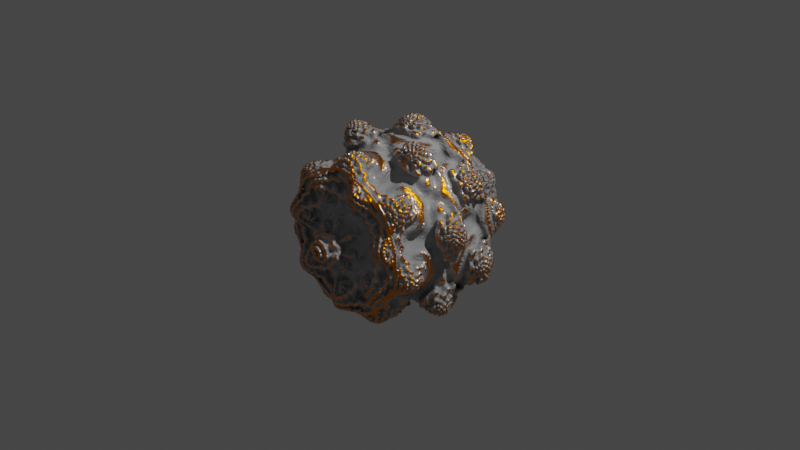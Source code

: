 # Source: Mandelbulb.blend  (saved by Blender 3.3.6; exported with 4.5.12 LTS)
import bpy
from mathutils import Matrix  # noqa: F401  (used for matrix-valued properties, if any)

bpy.ops.wm.read_factory_settings(use_empty=True)
scene = bpy.context.scene
scene.name = 'Scene'

# ---- collections
col_collection = bpy.data.collections.new('Collection'); scene.collection.children.link(col_collection)

# ---- materials (node trees are filled in below, after node groups)
mat_material = bpy.data.materials.new('Material')
mat_material.alpha_threshold = 0.0
mat_material.roughness = 0.5
mat_material.line_color = (0.0, 0.0, 0.0, 1.0)

# ---- node groups
ng_nodegroup = bpy.data.node_groups.new('NodeGroup', 'GeometryNodeTree')
_s = ng_nodegroup.interface.new_socket(name='W', in_out='OUTPUT', socket_type='NodeSocketVector')
_s = ng_nodegroup.interface.new_socket(name='C', in_out='OUTPUT', socket_type='NodeSocketVector')
_s.min_value = -1e+04
_s.max_value = 1e+04
_s = ng_nodegroup.interface.new_socket(name='Exponent', in_out='OUTPUT', socket_type='NodeSocketFloat')
_s.default_value = 8.0
_s.min_value = -1e+04
_s.max_value = 1e+04
_s = ng_nodegroup.interface.new_socket(name='W', in_out='INPUT', socket_type='NodeSocketVector')
_s.min_value = -1e+04
_s.max_value = 1e+04
_s = ng_nodegroup.interface.new_socket(name='Exponent', in_out='INPUT', socket_type='NodeSocketFloat')
_s.default_value = 8.0
_s.min_value = -1e+04
_s.max_value = 1e+04
_s = ng_nodegroup.interface.new_socket(name='C', in_out='INPUT', socket_type='NodeSocketVector')
_s.min_value = -1e+04
_s.max_value = 1e+04
_N = ng_nodegroup.nodes; _L = ng_nodegroup.links
n0 = _N.new('NodeFrame'); n0.name = 'Frame.002'; n0.location = (-742, 99)
n0.label = 'WI'
n0.width = 938
n1 = _N.new('NodeFrame'); n1.name = 'Frame.003'; n1.location = (226, 597)
n1.label = 'w . x'
n1.width = 367
n2 = _N.new('NodeFrame'); n2.name = 'Frame'; n2.location = (-724, 590)
n2.label = 'wr'
n2.width = 919
n3 = _N.new('NodeFrame'); n3.name = 'Frame.004'; n3.location = (225, 24)
n3.label = 'w.y'
n3.width = 391
n4 = _N.new('NodeFrame'); n4.name = 'Frame.006'; n4.location = (217, -210)
n4.label = 'w . z'
n4.width = 435
n5 = _N.new('NodeFrame'); n5.name = 'Frame.001'; n5.location = (-728, 345)
n5.label = 'WO'
n5.width = 927
n6 = _N.new('ShaderNodeMath'); n6.name = 'Math.006'; n6.location = (768, -33)
n6.operation = 'MULTIPLY'
n7 = _N.new('ShaderNodeMath'); n7.name = 'Math.003'; n7.location = (375, -92)
n7.operation = 'ARCTAN2'
n8 = _N.new('ShaderNodeSeparateXYZ'); n8.name = 'Separate XYZ.002'; n8.location = (30, -30)
n9 = _N.new('ShaderNodeSeparateXYZ'); n9.name = 'Separate XYZ.001'; n9.location = (32, -232)
n10 = _N.new('ShaderNodeMath'); n10.name = 'Math.013'; n10.location = (197, -469)
n10.hide = True
n10.operation = 'MULTIPLY'
n11 = _N.new('ShaderNodeMath'); n11.name = 'Math.007'; n11.location = (30, -439)
n11.hide = True
n11.operation = 'SINE'
n12 = _N.new('ShaderNodeMath'); n12.name = 'Math.009'; n12.location = (34, -496)
n12.hide = True
n12.operation = 'SINE'
n13 = _N.new('ShaderNodeVectorMath'); n13.name = 'Vector Math.001'; n13.location = (30, -54)
n13.operation = 'LENGTH'
n14 = _N.new('ShaderNodeMath'); n14.name = 'Math.012'; n14.location = (749, -30)
n14.operation = 'POWER'
n15 = _N.new('ShaderNodeCombineXYZ'); n15.name = 'Combine XYZ'; n15.location = (742, 81)
n16 = _N.new('ShaderNodeMath'); n16.name = 'Math.014'; n16.location = (180, -30)
n16.operation = 'MULTIPLY'
n17 = _N.new('ShaderNodeMath'); n17.name = 'Math.015'; n17.location = (221, -30)
n17.operation = 'MULTIPLY'
n18 = _N.new('ShaderNodeMath'); n18.name = 'Math.010'; n18.location = (30, -39)
n18.operation = 'COSINE'
n19 = _N.new('ShaderNodeMath'); n19.name = 'Math.025'; n19.location = (30, -329)
n19.hide = True
n19.operation = 'COSINE'
n20 = _N.new('ShaderNodeMath'); n20.name = 'Math.022'; n20.location = (241, -362)
n20.hide = True
n20.operation = 'MULTIPLY'
n21 = _N.new('ShaderNodeMath'); n21.name = 'Math.024'; n21.location = (265, -30)
n21.operation = 'MULTIPLY'
n22 = _N.new('ShaderNodeMath'); n22.name = 'Math.023'; n22.location = (33, -386)
n22.hide = True
n22.operation = 'SINE'
n23 = _N.new('ShaderNodeSeparateXYZ'); n23.name = 'Separate XYZ'; n23.location = (30, -59)
n24 = _N.new('ShaderNodeMath'); n24.name = 'Math.002'; n24.location = (259, -38)
n24.operation = 'DIVIDE'
n25 = _N.new('ShaderNodeMath'); n25.name = 'Math.005'; n25.location = (757, -30)
n25.operation = 'MULTIPLY'
n26 = _N.new('ShaderNodeMath'); n26.name = 'Math'; n26.location = (459, -41)
n26.operation = 'ARCCOSINE'
n27 = _N.new('NodeGroupOutput'); n27.name = 'Group Output'; n27.location = (1191, 77)
n28 = _N.new('ShaderNodeVectorMath'); n28.name = 'Vector Math'; n28.location = (968, 84)
n29 = _N.new('NodeGroupInput'); n29.name = 'Group Input'; n29.location = (-1368, 153)
n6.parent = n0
n7.parent = n0
n8.parent = n0
n9.parent = n0
n10.parent = n1
n11.parent = n1
n12.parent = n1
n13.parent = n2
n14.parent = n2
n16.parent = n1
n17.parent = n3
n18.parent = n3
n19.parent = n4
n20.parent = n4
n21.parent = n4
n22.parent = n4
n23.parent = n5
n24.parent = n5
n25.parent = n5
n26.parent = n5
_L.new(n29.outputs[0], n13.inputs[0])
_L.new(n29.outputs[1], n14.inputs[1])
_L.new(n23.outputs[1], n24.inputs[0])
_L.new(n13.outputs[1], n24.inputs[1])
_L.new(n24.outputs[0], n26.inputs[0])
_L.new(n8.outputs[0], n7.inputs[0])
_L.new(n9.outputs[2], n7.inputs[1])
_L.new(n26.outputs[0], n25.inputs[0])
_L.new(n7.outputs[0], n6.inputs[1])
_L.new(n13.outputs[1], n14.inputs[0])
_L.new(n25.outputs[0], n11.inputs[0])
_L.new(n6.outputs[0], n12.inputs[0])
_L.new(n11.outputs[0], n10.inputs[0])
_L.new(n12.outputs[0], n10.inputs[1])
_L.new(n10.outputs[0], n16.inputs[1])
_L.new(n14.outputs[0], n16.inputs[0])
_L.new(n25.outputs[0], n18.inputs[0])
_L.new(n18.outputs[0], n17.inputs[1])
_L.new(n14.outputs[0], n17.inputs[0])
_L.new(n22.outputs[0], n20.inputs[1])
_L.new(n20.outputs[0], n21.inputs[1])
_L.new(n14.outputs[0], n21.inputs[0])
_L.new(n6.outputs[0], n19.inputs[0])
_L.new(n19.outputs[0], n20.inputs[0])
_L.new(n25.outputs[0], n22.inputs[0])
_L.new(n16.outputs[0], n15.inputs[0])
_L.new(n17.outputs[0], n15.inputs[1])
_L.new(n21.outputs[0], n15.inputs[2])
_L.new(n29.outputs[1], n25.inputs[1])
_L.new(n29.outputs[1], n6.inputs[0])
_L.new(n29.outputs[0], n23.inputs[0])
_L.new(n29.outputs[0], n8.inputs[0])
_L.new(n29.outputs[0], n9.inputs[0])
_L.new(n28.outputs[0], n27.inputs[0])
_L.new(n15.outputs[0], n28.inputs[0])
_L.new(n29.outputs[2], n28.inputs[1])
_L.new(n29.outputs[2], n27.inputs[1])
_L.new(n29.outputs[1], n27.inputs[2])
n27.is_active_output = True
ng_geometry_nodes = bpy.data.node_groups.new('Geometry Nodes', 'GeometryNodeTree')
_s = ng_geometry_nodes.interface.new_socket(name='Geometry', in_out='OUTPUT', socket_type='NodeSocketGeometry')
_s = ng_geometry_nodes.interface.new_socket(name='Geometry', in_out='INPUT', socket_type='NodeSocketGeometry')
ng_geometry_nodes.is_modifier = True
_N = ng_geometry_nodes.nodes; _L = ng_geometry_nodes.links
n0 = _N.new('GeometryNodeInputPosition'); n0.name = 'Position'; n0.location = (-865, -322)
n1 = _N.new('ShaderNodeVectorMath'); n1.name = 'Vector Math'; n1.location = (103, -291)
n1.operation = 'LENGTH'
n2 = _N.new('GeometryNodeVolumeCube'); n2.name = 'Volume Cube.001'; n2.location = (511, -156)
n2.inputs[2].default_value = (-1.1, -1.1, -1.1)
n2.inputs[3].default_value = (1.1, 1.1, 1.1)
n2.inputs[4].default_value = 256
n2.inputs[5].default_value = 256
n2.inputs[6].default_value = 256
n3 = _N.new('GeometryNodeGroup'); n3.name = 'Group.001'; n3.location = (-117, -274)
n3.node_tree = ng_nodegroup
n4 = _N.new('GeometryNodeGroup'); n4.name = 'Group'; n4.location = (-337, -308)
n4.node_tree = ng_nodegroup
n5 = _N.new('ShaderNodeMath'); n5.name = 'Math.004'; n5.location = (287, -258)
n5.operation = 'LESS_THAN'
n5.inputs[1].default_value = 1.1
n6 = _N.new('ShaderNodeValue'); n6.name = 'Value'; n6.location = (-878, -488)
n6.label = 'exp'
n6.outputs[0].default_value = 8.0
n7 = _N.new('GeometryNodeVolumeToMesh'); n7.name = 'Volume to Mesh'; n7.location = (731, -206)
n7.resolution_mode = 'VOXEL_AMOUNT'
n7.inputs[2].default_value = 256.0
n8 = _N.new('NodeGroupOutput'); n8.name = 'Group Output'; n8.location = (1201, -289)
n9 = _N.new('GeometryNodeSetMaterial'); n9.name = 'Set Material'; n9.location = (988, -247)
n9.inputs[2].default_value = mat_material
_L.new(n6.outputs[0], n4.inputs[1])
_L.new(n0.outputs[0], n4.inputs[0])
_L.new(n0.outputs[0], n4.inputs[2])
_L.new(n1.outputs[1], n5.inputs[0])
_L.new(n3.outputs[0], n1.inputs[0])
_L.new(n5.outputs[0], n2.inputs[0])
_L.new(n4.outputs[0], n3.inputs[0])
_L.new(n4.outputs[2], n3.inputs[1])
_L.new(n4.outputs[1], n3.inputs[2])
_L.new(n2.outputs[0], n7.inputs[0])
_L.new(n9.outputs[0], n8.inputs[0])
_L.new(n7.outputs[0], n9.inputs[0])
n8.is_active_output = True

# ---- material node trees
mat_material.use_nodes = True; mat_material.node_tree.nodes.clear()
_N = mat_material.node_tree.nodes; _L = mat_material.node_tree.links
n0 = _N.new('ShaderNodeOutputMaterial'); n0.name = 'Set Material'; n0.location = (390, 329)
n0.label = 'Set Material'
n1 = _N.new('ShaderNodeValToRGB'); n1.name = 'ColorRamp.002'; n1.location = (-496, -192)
n1.color_ramp.interpolation = 'CONSTANT'
while len(n1.color_ramp.elements) > 1: n1.color_ramp.elements.remove(n1.color_ramp.elements[-1])
n1.color_ramp.elements[0].position = 0.4682; n1.color_ramp.elements[0].color = (1.0, 1.0, 1.0, 1.0)
_e = n1.color_ramp.elements.new(0.8); _e.color = (1.0, 0.1327, 0.01054, 1.0)
n2 = _N.new('ShaderNodeBsdfPrincipled'); n2.name = 'Principled BSDF'; n2.location = (35, 418)
n2.distribution = 'GGX'
n2.subsurface_method = 'RANDOM_WALK_SKIN'
n2.inputs[3].default_value = 1.45
n2.inputs[18].default_value = 0.4545
n2.inputs[27].default_value = (0.0, 0.0, 0.0, 1.0)
n2.inputs[28].default_value = 1.0
n3 = _N.new('ShaderNodeValToRGB'); n3.name = 'ColorRamp'; n3.location = (-467, 136)
n3.color_ramp.interpolation = 'CONSTANT'
while len(n3.color_ramp.elements) > 1: n3.color_ramp.elements.remove(n3.color_ramp.elements[-1])
n3.color_ramp.elements[0].position = 0.4682; n3.color_ramp.elements[0].color = (0.0, 0.0, 0.0, 1.0)
_e = n3.color_ramp.elements.new(0.7909); _e.color = (1.0, 1.0, 1.0, 1.0)
n4 = _N.new('ShaderNodeMix'); n4.name = 'Mix'; n4.location = (-186, 471)
n4.data_type = 'RGBA'
n4.blend_type = 'MULTIPLY'
n4.inputs[0].default_value = 1.0
n5 = _N.new('ShaderNodeValToRGB'); n5.name = 'ColorRamp.001'; n5.location = (-519, 592)
n5.color_ramp.interpolation = 'CONSTANT'
while len(n5.color_ramp.elements) > 1: n5.color_ramp.elements.remove(n5.color_ramp.elements[-1])
n5.color_ramp.elements[0].position = 0.4682; n5.color_ramp.elements[0].color = (1.0, 1.0, 1.0, 1.0)
_e = n5.color_ramp.elements.new(0.8364); _e.color = (1.0, 0.3046, 0.0, 1.0)
n6 = _N.new('ShaderNodeAmbientOcclusion'); n6.name = 'Ambient Occlusion'; n6.location = (-741, 205)
n6.samples = 32
n6.inputs[0].default_value = (1.0, 1.0, 1.0, 1.0)
_L.new(n2.outputs[0], n0.inputs[0])
_L.new(n6.outputs[0], n3.inputs[0])
_L.new(n6.outputs[0], n5.inputs[0])
_L.new(n3.outputs[0], n2.inputs[1])
_L.new(n6.outputs[0], n1.inputs[0])
_L.new(n1.outputs[0], n2.inputs[2])
_L.new(n5.outputs[0], n4.inputs[6])
_L.new(n4.outputs[2], n2.inputs[0])
_L.new(n6.outputs[0], n4.inputs[7])
n0.is_active_output = True

# ---- world
world_world = bpy.data.worlds.new('World'); scene.world = world_world
world_world.use_nodes = True; world_world.node_tree.nodes.clear()
_N = world_world.node_tree.nodes; _L = world_world.node_tree.links
n0 = _N.new('ShaderNodeOutputWorld'); n0.name = 'World Output'; n0.location = (300, 300)
n1 = _N.new('ShaderNodeBackground'); n1.name = 'Background'; n1.location = (10, 300)
n1.inputs[0].default_value = (0.05088, 0.05088, 0.05088, 1.0)
_L.new(n1.outputs[0], n0.inputs[0])
n0.is_active_output = True
world_world.color = (0.05088, 0.05088, 0.05088)
world_world.use_sun_shadow = False
world_world.sun_shadow_jitter_overblur = 0.0

# ---- cameras
cam_camera = bpy.data.cameras.new('Camera')
cam_camera.clip_end = 100.0
cam_camera.ortho_scale = 7.314

# ---- lights
light_light = bpy.data.lights.new('Light', 'POINT')
light_light.transmission_factor = 0.0
light_light.energy = 1000.0
light_light.shadow_soft_size = 0.1
light_light.shadow_maximum_resolution = 0.006
light_light.use_absolute_resolution = True

# ---- meshes
me_cube = bpy.data.meshes.new('Cube')
me_cube.from_pydata([(1.0, 1.0, 1.0), (1.0, 1.0, -1.0), (1.0, -1.0, 1.0), (1.0, -1.0, -1.0), (-1.0, 1.0, 1.0), (-1.0, 1.0, -1.0), (-1.0, -1.0, 1.0), (-1.0, -1.0, -1.0)], [], [(0, 4, 6, 2), (3, 2, 6, 7), (7, 6, 4, 5), (5, 1, 3, 7), (1, 0, 2, 3), (5, 4, 0, 1)])
me_cube.polygons.foreach_set('use_smooth', [True] * 6)
_uv = me_cube.uv_layers.new(name='UVMap')
_uv.uv.foreach_set('vector', [0.625, 0.5, 0.875, 0.5, 0.875, 0.75, 0.625, 0.75, 0.375, 0.75, 0.625, 0.75, 0.625, 1.0, 0.375, 1.0, 0.375, 0.0, 0.625, 0.0, 0.625, 0.25, 0.375, 0.25, 0.125, 0.5, 0.375, 0.5, 0.375, 0.75, 0.125, 0.75, 0.375, 0.5, 0.625, 0.5, 0.625, 0.75, 0.375, 0.75, 0.375, 0.25, 0.625, 0.25, 0.625, 0.5, 0.375, 0.5])
me_cube.materials.append(mat_material)
me_cube.use_mirror_vertex_groups = False
me_cube.update()

# ---- objects
ob_cube = bpy.data.objects.new('Cube', me_cube)
ob_light = bpy.data.objects.new('Light', light_light)
ob_camera = bpy.data.objects.new('Camera', cam_camera)

# ---- transforms, parenting, visibility, modifiers, constraints
ob_cube.location = (0.0, 0.0, 0.0)
ob_cube.lock_rotations_4d = False
ob_cube.empty_display_type = 'ARROWS'
ob_cube.lineart.crease_threshold = 0.0
_m = ob_cube.modifiers.new('GeometryNodes', 'NODES')
_m.node_group = ng_geometry_nodes
ob_light.location = (4.076, 1.005, 5.904)
ob_light.rotation_euler = (0.6503, 0.05522, 1.866)
ob_light.lock_rotations_4d = False
ob_light.empty_display_type = 'ARROWS'
ob_light.color = (0.0, 0.0, 0.0, 0.0)
ob_light.lineart.crease_threshold = 0.0
ob_camera.location = (7.359, -6.926, 4.958)
ob_camera.rotation_euler = (1.109, 0.0, 0.8149)
ob_camera.lock_rotations_4d = False
ob_camera.empty_display_type = 'ARROWS'
ob_camera.color = (0.0, 0.0, 0.0, 0.0)
ob_camera.display_type = 'WIRE'
ob_camera.lineart.crease_threshold = 0.0

# ---- collection membership
col_collection.objects.link(ob_cube)
col_collection.objects.link(ob_light)
col_collection.objects.link(ob_camera)

# ---- scene / render settings (as saved in the file)
scene.camera = ob_camera
scene.frame_start = 1; scene.frame_end = 250; scene.frame_set(2)
scene.render.engine = 'CYCLES'
scene.cycles.sampling_pattern = 'TABULATED_SOBOL'
scene.cycles.use_light_tree = False
scene.view_settings.view_transform = 'Filmic'
bpy.context.view_layer.update()
